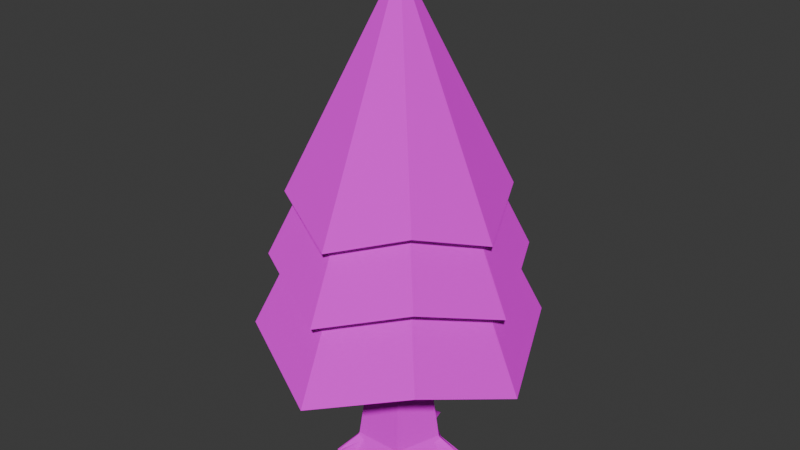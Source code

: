 # Source: leafytree.blend  (saved by Blender 4.4.30; exported with 4.5.12 LTS)
import bpy
from mathutils import Matrix  # noqa: F401  (used for matrix-valued properties, if any)

bpy.ops.wm.read_factory_settings(use_empty=True)
scene = bpy.context.scene
scene.name = 'Scene'

# ---- collections
col_collection = bpy.data.collections.new('Collection'); scene.collection.children.link(col_collection)

# ---- images (referenced by path relative to the original .blend; pixels are not part of the script)
import os
ASSET_DIR = os.environ.get("B2B_ASSET_DIR", "")  # directory of the original .blend (textures are referenced by path, not embedded)
HERE = os.path.dirname(os.path.abspath(__file__))  # packed textures are extracted next to this script under _unpacked/

def load_image(name, relpath, width, height, colorspace="sRGB"):
    """Load a texture the original file referenced (path relative to the .blend, or extracted next to this script)."""
    p = next((c for c in (os.path.join(HERE, relpath), os.path.join(ASSET_DIR, relpath)) if relpath and os.path.exists(c)), "")
    if p:
        img = bpy.data.images.load(p, check_existing=True)
        img.name = name
    else:  # same state as the original file: an image datablock whose file is absent (Cycles renders it pink)
        img = bpy.data.images.new(name, width, height)
        img.source = "FILE"
        img.filepath = "//" + (relpath or name)
    img.colorspace_settings.name = colorspace
    return img
img_treeleaves_png = load_image('treeleaves.png', 'treeleaves.png', 1024, 1024, 'sRGB')
img_wood4_png = load_image('wood4.png', 'wood4.png', 1024, 1024, 'sRGB')

# ---- materials (node trees are filled in below, after node groups)
mat_material_001 = bpy.data.materials.new('Material.001')
mat_material = bpy.data.materials.new('Material')
mat_material.alpha_threshold = 0.0
mat_material.roughness = 0.5
mat_material.line_color = (0.0, 0.0, 0.0, 1.0)

# ---- material node trees
mat_material_001.use_nodes = True; mat_material_001.node_tree.nodes.clear()
_N = mat_material_001.node_tree.nodes; _L = mat_material_001.node_tree.links
n0 = _N.new('ShaderNodeBsdfPrincipled'); n0.name = 'Principled BSDF'; n0.location = (10, 300)
n0.inputs[2].default_value = 1.0
n0.inputs[13].default_value = 0.0
n1 = _N.new('ShaderNodeOutputMaterial'); n1.name = 'Material Output'; n1.location = (300, 300)
n2 = _N.new('ShaderNodeTexImage'); n2.name = 'Image Texture'; n2.location = (-280, 280)
n2.image = img_treeleaves_png
n2.interpolation = 'Closest'
_L.new(n0.outputs[0], n1.inputs[0])
_L.new(n2.outputs[0], n0.inputs[0])
n1.is_active_output = True
mat_material.use_nodes = True; mat_material.node_tree.nodes.clear()
_N = mat_material.node_tree.nodes; _L = mat_material.node_tree.links
n0 = _N.new('ShaderNodeOutputMaterial'); n0.name = 'Material Output'; n0.location = (300, 300)
n1 = _N.new('ShaderNodeBsdfPrincipled'); n1.name = 'Principled BSDF'; n1.location = (10, 300)
n1.inputs[2].default_value = 1.0
n1.inputs[3].default_value = 1.45
n1.inputs[13].default_value = 0.0
n2 = _N.new('ShaderNodeTexImage'); n2.name = 'Image Texture'; n2.location = (-280, 280)
n2.image = img_wood4_png
n2.interpolation = 'Closest'
_L.new(n1.outputs[0], n0.inputs[0])
_L.new(n2.outputs[0], n1.inputs[0])
n0.is_active_output = True

# ---- world
world_world = bpy.data.worlds.new('World'); scene.world = world_world
world_world.use_nodes = True; world_world.node_tree.nodes.clear()
_N = world_world.node_tree.nodes; _L = world_world.node_tree.links
n0 = _N.new('ShaderNodeOutputWorld'); n0.name = 'World Output'; n0.location = (300, 300)
n1 = _N.new('ShaderNodeBackground'); n1.name = 'Background'; n1.location = (10, 300)
n1.inputs[0].default_value = (0.05088, 0.05088, 0.05088, 1.0)
_L.new(n1.outputs[0], n0.inputs[0])
n0.is_active_output = True
world_world.color = (0.05088, 0.05088, 0.05088)
world_world.sun_shadow_jitter_overblur = 0.0

# ---- meshes
me_cube_004 = bpy.data.meshes.new('Cube.004')
me_cube_004.from_pydata([(0.9639, -0.9507, -0.253), (0.8152, -0.754, 0.1629), (1.155, -1.425, -0.253), (0.6322, -1.202, -0.253), (0.4834, -1.005, 0.1629), (1.037, -1.515, -0.253), (1.096, -1.47, -0.253), (0.7981, -1.076, -0.253), (0.6493, -0.8794, 0.3173), (2.26e-09, 1.19, 0.2741), (-1.879e-09, 0.8424, 2.674), (1.131, 0.3676, 0.2741), (0.8012, 0.2603, 2.674), (0.6992, -0.9624, 0.2741), (0.4952, -0.6815, 2.674), (-0.6992, -0.9624, 0.2741), (-0.4952, -0.6815, 2.674), (-1.131, 0.3676, 0.2741), (-0.8012, 0.2603, 2.674), (5.988e-09, 1.502, -0.253), (1.429, 0.4642, -0.253), (0.883, -1.215, -0.253), (-0.883, -1.215, -0.253), (-1.429, 0.4642, -0.253), (-0.2079, 1.324, -0.253), (-0.2079, 1.078, 0.1629), (-0.07432, 1.818, -0.253), (0.2079, 1.324, -0.253), (0.2079, 1.078, 0.1629), (0.07432, 1.818, -0.253), (0.0, 1.818, -0.253), (0.0, 1.324, -0.253), (0.0, 1.078, 0.3173), (-1.335, 0.2206, -0.253), (-1.103, 0.1351, 0.1629), (-1.752, 0.5172, -0.253), (-1.191, 0.6107, -0.253), (-0.9592, 0.5252, 0.1629), (-1.7, 0.6566, -0.253), (-1.726, 0.5869, -0.253), (-1.263, 0.4157, -0.253), (-1.031, 0.3302, 0.3173), (-0.609, -1.207, -0.253), (-0.4649, -1.007, 0.1629), (-1.006, -1.53, -0.253), (-0.9465, -0.9645, -0.253), (-0.8025, -0.7642, 0.1629), (-1.126, -1.443, -0.253), (-1.066, -1.487, -0.253), (-0.7778, -1.086, -0.253), (-0.6337, -0.8857, 0.3173), (1.165, 0.6292, -0.253), (0.9388, 0.5305, 0.1629), (1.671, 0.7043, -0.253), (1.331, 0.2481, -0.253), (1.105, 0.1493, 0.1629), (1.73, 0.5681, -0.253), (1.701, 0.6362, -0.253), (1.248, 0.4386, -0.253), (1.022, 0.3399, 0.3173), (0.3974, 0.1291, 7.61), (-5.389e-07, 0.4179, 7.61), (0.2456, -0.338, 7.61), (-0.2456, -0.338, 7.61), (-0.3974, 0.1291, 7.61), (-5.364e-07, -2.98e-09, 12.71)], [], [(0, 1, 2), (5, 4, 3), (6, 5, 3, 7), (6, 2, 1, 8), (5, 6, 8, 4), (2, 6, 7, 0), (9, 10, 12, 11), (11, 12, 14, 13), (13, 14, 16, 15), (14, 12, 60, 62), (15, 16, 18, 17), (17, 18, 10, 9), (15, 17, 23, 22), (11, 13, 21, 20), (17, 9, 19, 23), (9, 11, 20, 19), (13, 15, 22, 21), (24, 25, 26), (29, 28, 27), (30, 29, 27, 31), (30, 26, 25, 32), (29, 30, 32, 28), (26, 30, 31, 24), (33, 34, 35), (38, 37, 36), (39, 38, 36, 40), (39, 35, 34, 41), (38, 39, 41, 37), (35, 39, 40, 33), (42, 43, 44), (47, 46, 45), (48, 47, 45, 49), (48, 44, 43, 50), (47, 48, 50, 46), (44, 48, 49, 42), (51, 52, 53), (56, 55, 54), (57, 56, 54, 58), (57, 53, 52, 59), (56, 57, 59, 55), (53, 57, 58, 51), (64, 63, 65), (10, 18, 64, 61), (12, 10, 61, 60), (16, 14, 62, 63), (18, 16, 63, 64), (62, 60, 65), (61, 64, 65), (63, 62, 65), (60, 61, 65)])
me_cube_004.polygons.foreach_set('material_index', [1, 1, 1, 1, 1, 1, 1, 1, 1, 1, 1, 1, 1, 1, 1, 1, 1, 1, 1, 1, 1, 1, 1, 1, 1, 1, 1, 1, 1, 1, 1, 1, 1, 1, 1, 1, 1, 1, 1, 1, 1, 1, 1, 1, 1, 1, 1, 1, 1, 1])
_uv = me_cube_004.uv_layers.new(name='UVMap')
_uv.uv.foreach_set('vector', [0.3246, 0.4752, 0.3616, 0.5533, 0.2355, 0.4752, 0.6989, 0.4752, 0.595, 0.5533, 0.623, 0.4752, 0.7101, 0.2426, 0.6989, 0.2342, 0.623, 0.293, 0.6541, 0.3166, 0.7101, 0.2426, 0.7212, 0.251, 0.6573, 0.3771, 0.6262, 0.3536, 0.6989, 0.2342, 0.7101, 0.2426, 0.6262, 0.3536, 0.595, 0.33, 0.7212, 0.251, 0.7101, 0.2426, 0.6541, 0.3166, 0.6853, 0.3401, 0.5042, 0.5742, 0.4443, 0.9787, 0.5948, 0.9787, 0.7168, 0.5742, 0.5724, 0.5742, 0.5837, 0.9787, 0.4067, 0.9787, 0.3224, 0.5742, 0.6356, 0.5742, 0.5972, 0.9787, 0.4111, 0.9787, 0.3728, 0.5742, 0.4068, 0.9792, 0.5837, 0.9792, 0.6367, 1.805, 0.5489, 1.805, 0.3224, 0.5742, 0.4067, 0.9787, 0.5837, 0.9787, 0.5724, 0.5742, 0.2916, 0.5742, 0.4135, 0.9787, 0.564, 0.9787, 0.5042, 0.5742, 0.3224, 0.5742, 0.5724, 0.5742, 0.5905, 0.4752, 0.2749, 0.4752, 0.5724, 0.5742, 0.3224, 0.5742, 0.2749, 0.4752, 0.5905, 0.4752, 0.2916, 0.5742, 0.5042, 0.5742, 0.5042, 0.4752, 0.2357, 0.4752, 0.5042, 0.5742, 0.7168, 0.5742, 0.7726, 0.4752, 0.5042, 0.4752, 0.6356, 0.5742, 0.3728, 0.5742, 0.3382, 0.4752, 0.6701, 0.4752, 0.7522, 0.4752, 0.7058, 0.5533, 0.8449, 0.4752, 0.8449, 0.4752, 0.7058, 0.5533, 0.7522, 0.4752, 0.5042, 0.8604, 0.5181, 0.8604, 0.5432, 0.7677, 0.5042, 0.7677, 0.5042, 0.8604, 0.4902, 0.8604, 0.4651, 0.7213, 0.5042, 0.7213, 0.5181, 0.8604, 0.5042, 0.8604, 0.5042, 0.7213, 0.5432, 0.7213, 0.4902, 0.8604, 0.5042, 0.8604, 0.5042, 0.7677, 0.4651, 0.7677, 0.2534, 0.4752, 0.2968, 0.5533, 0.175, 0.4752, 0.1847, 0.4752, 0.3239, 0.5533, 0.2804, 0.4752, 0.1799, 0.6291, 0.1847, 0.6422, 0.2804, 0.6335, 0.2669, 0.5969, 0.1799, 0.6291, 0.175, 0.616, 0.2968, 0.5442, 0.3104, 0.5808, 0.1847, 0.6422, 0.1799, 0.6291, 0.3104, 0.5808, 0.3239, 0.6175, 0.175, 0.616, 0.1799, 0.6291, 0.2669, 0.5969, 0.2534, 0.5602, 0.3897, 0.4752, 0.4168, 0.5533, 0.3152, 0.4752, 0.2321, 0.4752, 0.3597, 0.5533, 0.3221, 0.4752, 0.3038, 0.2394, 0.2925, 0.2476, 0.3263, 0.3376, 0.358, 0.3147, 0.3038, 0.2394, 0.3152, 0.2313, 0.4168, 0.3295, 0.3851, 0.3524, 0.2925, 0.2476, 0.3038, 0.2394, 0.3851, 0.3524, 0.3534, 0.3752, 0.3152, 0.2313, 0.3038, 0.2394, 0.358, 0.3147, 0.3897, 0.2919, 0.7231, 0.4752, 0.6806, 0.5533, 0.8181, 0.4752, 0.8293, 0.4752, 0.7118, 0.5533, 0.7543, 0.4752, 0.8237, 0.6383, 0.8293, 0.6255, 0.7543, 0.5654, 0.7387, 0.6012, 0.8237, 0.6383, 0.8181, 0.6511, 0.6806, 0.6185, 0.6962, 0.5827, 0.8293, 0.6255, 0.8237, 0.6383, 0.6962, 0.5827, 0.7118, 0.5469, 0.8181, 0.6511, 0.8237, 0.6383, 0.7387, 0.6012, 0.7231, 0.637, 0.6293, 1.807, 0.5415, 1.807, 0.7713, 2.651, 0.5642, 0.9792, 0.4136, 0.9792, 0.6371, 1.805, 0.7117, 1.805, 0.5947, 0.9792, 0.4442, 0.9792, 0.2966, 1.805, 0.3713, 1.805, 0.4111, 0.9792, 0.5972, 0.9792, 0.5503, 1.805, 0.458, 1.805, 0.5837, 0.9792, 0.4068, 0.9792, 0.5489, 1.805, 0.6367, 1.805, 0.5568, 1.807, 0.6446, 1.807, 0.6144, 2.651, 0.7058, 1.807, 0.6311, 1.807, 0.9315, 2.651, 0.4661, 1.807, 0.5584, 1.807, 0.4217, 2.651, 0.3642, 1.807, 0.2895, 1.807, 0.2103, 2.651])
me_cube_004.materials.append(mat_material_001)
me_cube_004.materials.append(mat_material)
me_cube_004.update()
me_cylinder_002 = bpy.data.meshes.new('Cylinder.002')
me_cylinder_002.from_pydata([(3.233e-08, 3.919, 3.039), (-3.18e-08, -4.881e-08, 11.86), (2.771, 2.771, 4.026), (3.919, -2.233e-09, 3.039), (2.771, -2.771, 4.026), (3.233e-08, -3.919, 3.039), (-2.771, -2.771, 4.026), (-3.919, -2.233e-09, 3.039), (-2.771, 2.771, 4.026)], [], [(0, 1, 2), (2, 1, 3), (3, 1, 4), (4, 1, 5), (5, 1, 6), (6, 1, 7), (7, 1, 8), (8, 1, 0)])
_uv = me_cylinder_002.uv_layers.new(name='UVMap')
_uv.uv.foreach_set('vector', [0.5, 0.08277, 0.5, 1.176, 0.8433, 0.2051, 0.8433, 0.2051, 0.5, 1.176, 0.5, 0.08277, 0.5, 0.08277, 0.5, 1.176, 0.1567, 0.2051, 0.8433, 0.2051, 0.5, 1.176, 0.5, 0.08277, 0.5, 0.08277, 0.5, 1.176, 0.1567, 0.2051, 0.1567, 0.2051, 0.5, 1.176, 0.5, 0.08277, 0.5, 0.08277, 0.5, 1.176, 0.8433, 0.2051, 0.1567, 0.2051, 0.5, 1.176, 0.5, 0.08277])
me_cylinder_002.materials.append(mat_material_001)
me_cylinder_002.update()
me_cylinder_005 = bpy.data.meshes.new('Cylinder.005')
me_cylinder_005.from_pydata([(3.474e-08, 3.46, 5.231), (-2.188e-08, -4.31e-08, 13.02), (2.447, 2.447, 6.103), (3.46, -1.972e-09, 5.231), (2.447, -2.447, 6.103), (3.474e-08, -3.46, 5.231), (-2.447, -2.447, 6.103), (-3.46, -1.972e-09, 5.231), (-2.447, 2.447, 6.103)], [], [(0, 1, 2), (2, 1, 3), (3, 1, 4), (4, 1, 5), (5, 1, 6), (6, 1, 7), (7, 1, 8), (8, 1, 0)])
_uv = me_cylinder_005.uv_layers.new(name='UVMap')
_uv.uv.foreach_set('vector', [0.9403, 0.08277, 0.9403, 1.176, 1.284, 0.2051, 1.284, 0.2051, 0.9403, 1.176, 0.9403, 0.08277, 0.9403, 0.08277, 0.9403, 1.176, 0.597, 0.2051, 1.284, 0.2051, 0.9403, 1.176, 0.9403, 0.08277, 0.9403, 0.08277, 0.9403, 1.176, 0.597, 0.2051, 0.597, 0.2051, 0.9403, 1.176, 0.9403, 0.08277, 0.9403, 0.08277, 0.9403, 1.176, 1.284, 0.2051, 0.597, 0.2051, 0.9403, 1.176, 0.9403, 0.08277])
me_cylinder_005.materials.append(mat_material_001)
me_cylinder_005.update()
me_cylinder_006 = bpy.data.meshes.new('Cylinder.006')
me_cylinder_006.from_pydata([(3.739e-08, 2.958, 7.141), (-1.101e-08, -3.684e-08, 13.8), (2.091, 2.091, 7.886), (2.958, -1.686e-09, 7.141), (2.091, -2.091, 7.886), (3.739e-08, -2.958, 7.141), (-2.091, -2.091, 7.886), (-2.958, -1.686e-09, 7.141), (-2.091, 2.091, 7.886)], [], [(0, 1, 2), (2, 1, 3), (3, 1, 4), (4, 1, 5), (5, 1, 6), (6, 1, 7), (7, 1, 8), (8, 1, 0)])
_uv = me_cylinder_006.uv_layers.new(name='UVMap')
_uv.uv.foreach_set('vector', [-0.3743, 0.08277, -0.3743, 1.176, -0.03104, 0.2051, -0.03104, 0.2051, -0.3743, 1.176, -0.3743, 0.08277, -0.3743, 0.08277, -0.3743, 1.176, -0.7176, 0.2051, -0.03104, 0.2051, -0.3743, 1.176, -0.3743, 0.08277, -0.3743, 0.08277, -0.3743, 1.176, -0.7176, 0.2051, -0.7176, 0.2051, -0.3743, 1.176, -0.3743, 0.08277, -0.3743, 0.08277, -0.3743, 1.176, -0.03104, 0.2051, -0.7176, 0.2051, -0.3743, 1.176, -0.3743, 0.08277])
me_cylinder_006.materials.append(mat_material_001)
me_cylinder_006.update()

# ---- objects
ob_stump__col = bpy.data.objects.new('Stump -col', me_cube_004)
ob_cylinder_002 = bpy.data.objects.new('Cylinder.002', me_cylinder_002)
ob_cylinder_001 = bpy.data.objects.new('Cylinder.001', me_cylinder_005)
ob_cylinder_003 = bpy.data.objects.new('Cylinder.003', me_cylinder_006)

# ---- transforms, parenting, visibility, modifiers, constraints
ob_stump__col.location = (0.0, 0.0, 0.0)
ob_cylinder_002.location = (0.0, 0.0, 0.0)
ob_cylinder_001.location = (0.0, 0.0, 0.0)
ob_cylinder_003.location = (0.0, 0.0, 0.0)

# ---- collection membership
col_collection.objects.link(ob_stump__col)
col_collection.objects.link(ob_cylinder_002)
col_collection.objects.link(ob_cylinder_001)
col_collection.objects.link(ob_cylinder_003)

# ---- scene / render settings (as saved in the file)
scene.frame_start = 1; scene.frame_end = 250; scene.frame_set(1)
scene.render.engine = 'BLENDER_EEVEE_NEXT'
bpy.context.view_layer.update()

# ---- added for rendering (the .blend has no active camera and no usable light): camera, sun
cam_auto = bpy.data.cameras.new('AutoCamera')
cam_auto.lens = 50.0
cam_auto.sensor_width = 36.0
cam_auto.clip_end = 1000.0
ob_auto_camera = bpy.data.objects.new('AutoCamera', cam_auto)
scene.collection.objects.link(ob_auto_camera)
ob_auto_camera.location = (16.5605, -19.8726, 20.0226)
ob_auto_camera.rotation_euler = (1.09748, -7.21219e-08, 0.694738)
scene.camera = ob_auto_camera
light_auto_sun = bpy.data.lights.new('AutoSun', 'SUN')
light_auto_sun.energy = 3.0
light_auto_sun.angle = 0.0523599
ob_auto_sun = bpy.data.objects.new('AutoSun', light_auto_sun)
scene.collection.objects.link(ob_auto_sun)
ob_auto_sun.rotation_euler = (0.872665, 0.174533, 0.523599)
bpy.context.view_layer.update()
